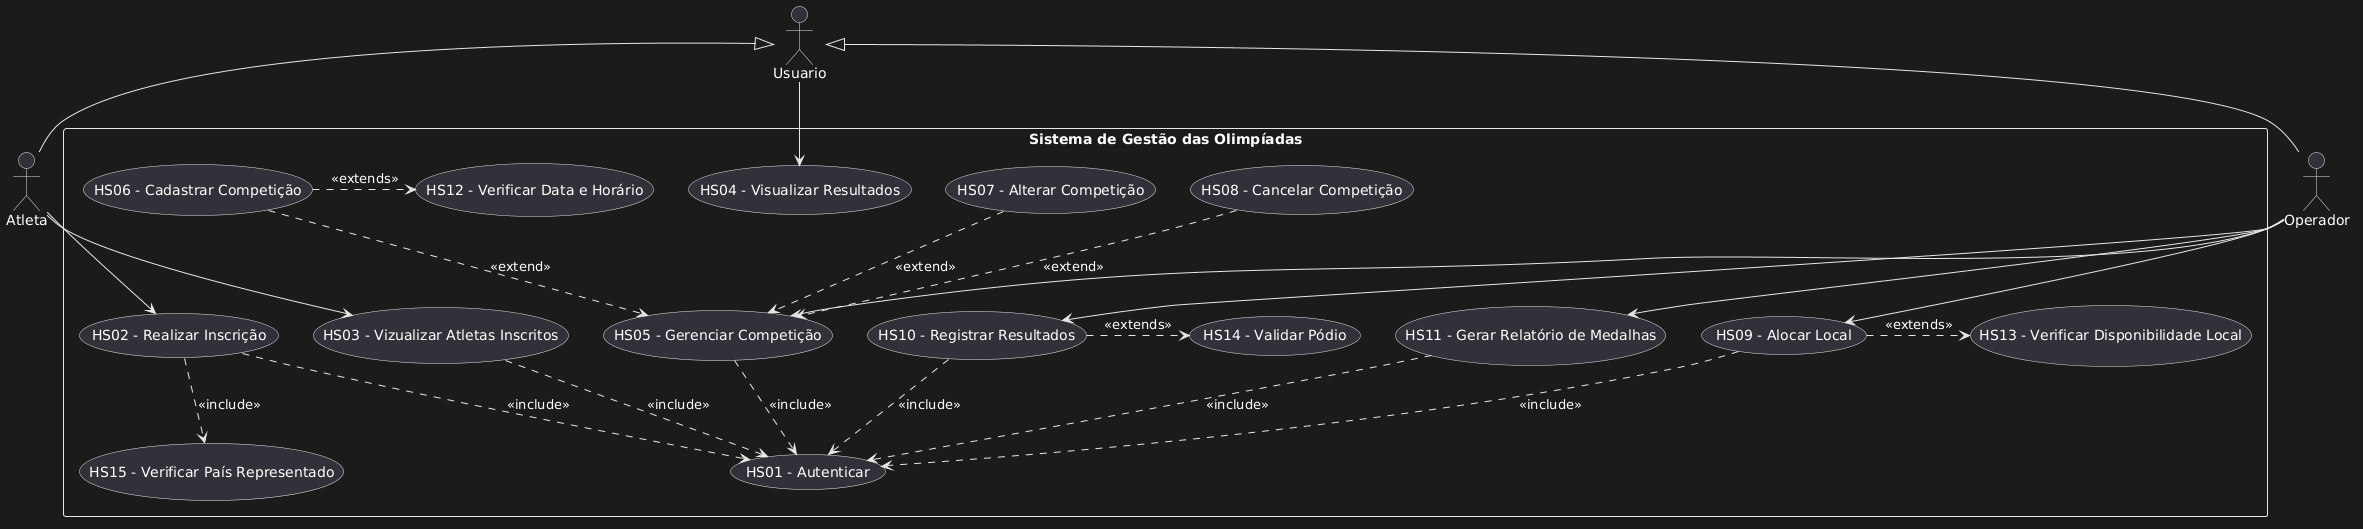

The diagram above was rendered by PlantUML. Its source (embedded in the PNG):
@startuml
top to bottom direction
skinparam packageStyle rectangle

actor "Usuario" as User
actor "Atleta" as At
actor "Operador" as Op

' Herança entre atores
User <|-- Op
User <|-- At

rectangle "Sistema de Gestão das Olimpíadas" {
  
  usecase "HS01 - Autenticar" as AUTH

  usecase "HS02 - Realizar Inscrição" as RI
  usecase "HS03 - Vizualizar Atletas Inscritos" as CI
  usecase "HS04 - Visualizar Resultados" as VR

  usecase "HS05 - Gerenciar Competição" as GC
  usecase "HS06 - Cadastrar Competição" as C
  usecase "HS07 - Alterar Competição" as A
  usecase "HS08 - Cancelar Competição" as Can

  usecase "HS09 - Alocar Local" as AL
  usecase "HS10 - Registrar Resultados" as RR
  usecase "HS11 - Gerar Relatório de Medalhas" as GRM
  
  ' Relações
  At --> RI
  At --> CI

  User --> VR

  Op --> GC
  Op --> AL
  Op --> RR
  Op --> GRM
  
  ' Extends de Gerenciar Competicao (CRUD)
  C ..> GC : <<extend>>
  A ..> GC : <<extend>>
  Can ..> GC : <<extend>>
  
  ' Include de autenticação
  GC ..> AUTH : <<include>>
  AL ..> AUTH : <<include>>
  RR ..> AUTH : <<include>>
  GRM ..> AUTH : <<include>>
  RI ..> AUTH : <<include>>
  CI ..> AUTH : <<include>>
  
  ' Extends para regras
  C .> (HS12 - Verificar Data e Horário) : <<extends>>
  AL .> (HS13 - Verificar Disponibilidade Local) : <<extends>>
  RR .> (HS14 - Validar Pódio) : <<extends>>
  RI ..> (HS15 - Verificar País Representado) : <<include>>
}
@enduml